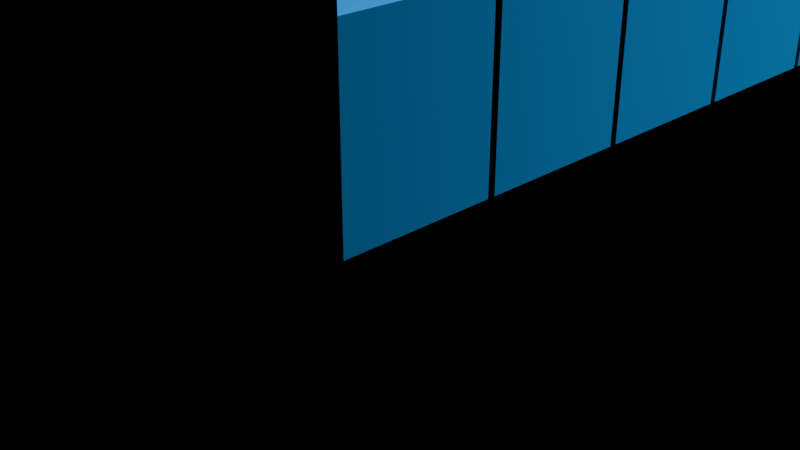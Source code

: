 # Source: visualizer_4.0.blend  (saved by Blender 4.0.36; exported with 4.5.12 LTS)
import bpy
from mathutils import Matrix  # noqa: F401  (used for matrix-valued properties, if any)

bpy.ops.wm.read_factory_settings(use_empty=True)
scene = bpy.context.scene
scene.name = 'Scene'

# ---- collections
col_collection = bpy.data.collections.new('Collection'); scene.collection.children.link(col_collection)

# ---- materials (node trees are filled in below, after node groups)
mat_material = bpy.data.materials.new('Material')
mat_material.alpha_threshold = 0.0
mat_material.use_transparent_shadow = False
mat_material.roughness = 0.5
mat_material.line_color = (0.0, 0.0, 0.0, 1.0)

# ---- node groups
ng_geometry_nodes = bpy.data.node_groups.new('Geometry Nodes', 'GeometryNodeTree')
_s = ng_geometry_nodes.interface.new_socket(name='Geometry', in_out='OUTPUT', socket_type='NodeSocketGeometry')
_s = ng_geometry_nodes.interface.new_socket(name='Geometry', in_out='INPUT', socket_type='NodeSocketGeometry')
_s = ng_geometry_nodes.interface.new_socket(name='Scale', in_out='INPUT', socket_type='NodeSocketFloat')
_s.default_value = 3.6
_s.min_value = 0.0
_s = ng_geometry_nodes.interface.new_socket(name='Value', in_out='INPUT', socket_type='NodeSocketFloat')
_s.default_value = 5.0
_s.min_value = -1e+04
_s.max_value = 1e+04
ng_geometry_nodes.is_modifier = True
# nodes of 'Geometry Nodes' reference scene objects; filled in after objects exist

# ---- material node trees
mat_material.use_nodes = True; mat_material.node_tree.nodes.clear()
_N = mat_material.node_tree.nodes; _L = mat_material.node_tree.links
n0 = _N.new('ShaderNodeOutputMaterial'); n0.name = 'Material Output'; n0.location = (520, 300)
n1 = _N.new('ShaderNodeBsdfPrincipled'); n1.name = 'Principled BSDF'; n1.location = (230, 300)
n1.inputs[1].default_value = 1.0
n1.inputs[2].default_value = 1.0
n1.inputs[3].default_value = 1.45
n2 = _N.new('ShaderNodeTexGradient'); n2.name = 'Gradient Texture'; n2.location = (-571, 132)
n3 = _N.new('ShaderNodeMapping'); n3.name = 'Mapping'; n3.location = (-751, 92)
n3.vector_type = 'TEXTURE'
n3.inputs[1].default_value = (1.0, 0.0, 0.0)
n3.inputs[3].default_value = (-4.7, 1.0, 0.0)
n4 = _N.new('ShaderNodeTexCoord'); n4.name = 'Texture Coordinate'; n4.location = (-931, 92)
n5 = _N.new('ShaderNodeValToRGB'); n5.name = 'Color Ramp'; n5.location = (-320, 260)
n5.color_ramp.interpolation = 'CONSTANT'
while len(n5.color_ramp.elements) > 1: n5.color_ramp.elements.remove(n5.color_ramp.elements[-1])
n5.color_ramp.elements[0].position = 0.0; n5.color_ramp.elements[0].color = (0.06282, 0.0, 0.0, 1.0)
_e = n5.color_ramp.elements.new(0.25); _e.color = (0.25, 0.0, 0.0, 1.0)
_e = n5.color_ramp.elements.new(0.5); _e.color = (0.5, 0.0, 0.0, 1.0)
_e = n5.color_ramp.elements.new(0.75); _e.color = (0.75, 0.0, 0.0, 1.0)
_e = n5.color_ramp.elements.new(1.0); _e.color = (1.0, 0.0, 0.0, 1.0)
n6 = _N.new('ShaderNodeHueSaturation'); n6.name = 'Hue/Saturation/Value'; n6.location = (0, 271)
n6.inputs[0].default_value = 0.1
_L.new(n1.outputs[0], n0.inputs[0])
_L.new(n3.outputs[0], n2.inputs[0])
_L.new(n4.outputs[0], n3.inputs[0])
_L.new(n6.outputs[0], n1.inputs[0])
_L.new(n2.outputs[1], n5.inputs[0])
_L.new(n5.outputs[0], n6.inputs[4])
n0.is_active_output = True

# ---- world
world_world = bpy.data.worlds.new('World'); scene.world = world_world
world_world.use_nodes = True; world_world.node_tree.nodes.clear()
_N = world_world.node_tree.nodes; _L = world_world.node_tree.links
n0 = _N.new('ShaderNodeOutputWorld'); n0.name = 'World Output'; n0.location = (300, 300)
n1 = _N.new('ShaderNodeBackground'); n1.name = 'Background'; n1.location = (10, 300)
n1.inputs[0].default_value = (0.0, 0.0, 0.0, 1.0)
_L.new(n1.outputs[0], n0.inputs[0])
n0.is_active_output = True
world_world.color = (0.05088, 0.05088, 0.05088)
world_world.use_sun_shadow = False
world_world.sun_shadow_jitter_overblur = 0.0

# ---- cameras
cam_camera = bpy.data.cameras.new('Camera')
cam_camera.clip_end = 100.0
cam_camera.ortho_scale = 7.314

# ---- lights
light_area = bpy.data.lights.new('Area', 'AREA')
light_area.transmission_factor = 0.0
light_area.energy = 5e+04
light_area.shadow_maximum_resolution = 0.006
light_area.use_absolute_resolution = True
light_area.size = 20.0
light_area.size_y = 1.0

# ---- meshes
me_plane = bpy.data.meshes.new('Plane')
me_plane.from_pydata([(-2.0, -1.0, 0.0), (0.0, -1.0, 0.0), (-2.0, 1.0, 0.0), (0.0, 1.0, 0.0)], [], [(0, 1, 3, 2)])
_uv = me_plane.uv_layers.new(name='UVMap')
_uv.uv.foreach_set('vector', [0.0, 2.98e-08, 1.0, 0.0, 1.0, 1.0, 0.0, 1.0])
me_plane.materials.append(mat_material)
me_plane.update()
me_plane_001 = bpy.data.meshes.new('Plane.001')
me_plane_001.from_pydata([(-2.0, -1.0, 0.0), (0.0, -1.0, 0.0), (-2.0, 1.0, 0.0), (0.0, 1.0, 0.0)], [], [(0, 1, 3, 2)])
_uv = me_plane_001.uv_layers.new(name='UVMap')
_uv.uv.foreach_set('vector', [0.0, 2.98e-08, 1.0, 0.0, 1.0, 1.0, 0.0, 1.0])
me_plane_001.materials.append(mat_material)
me_plane_001.update()
me_plane_002 = bpy.data.meshes.new('Plane.002')
me_plane_002.from_pydata([(-2.0, -1.0, 0.0), (0.0, -1.0, 0.0), (-2.0, 1.0, 0.0), (0.0, 1.0, 0.0)], [], [(0, 1, 3, 2)])
_uv = me_plane_002.uv_layers.new(name='UVMap')
_uv.uv.foreach_set('vector', [0.0, 2.98e-08, 1.0, 0.0, 1.0, 1.0, 0.0, 1.0])
me_plane_002.materials.append(mat_material)
me_plane_002.update()
me_plane_003 = bpy.data.meshes.new('Plane.003')
me_plane_003.from_pydata([(-2.0, -1.0, 0.0), (0.0, -1.0, 0.0), (-2.0, 1.0, 0.0), (0.0, 1.0, 0.0)], [], [(0, 1, 3, 2)])
_uv = me_plane_003.uv_layers.new(name='UVMap')
_uv.uv.foreach_set('vector', [0.0, 2.98e-08, 1.0, 0.0, 1.0, 1.0, 0.0, 1.0])
me_plane_003.materials.append(mat_material)
me_plane_003.update()
me_plane_004 = bpy.data.meshes.new('Plane.004')
me_plane_004.from_pydata([(-2.0, -1.0, 0.0), (0.0, -1.0, 0.0), (-2.0, 1.0, 0.0), (0.0, 1.0, 0.0)], [], [(0, 1, 3, 2)])
_uv = me_plane_004.uv_layers.new(name='UVMap')
_uv.uv.foreach_set('vector', [0.0, 2.98e-08, 1.0, 0.0, 1.0, 1.0, 0.0, 1.0])
me_plane_004.materials.append(mat_material)
me_plane_004.update()
me_plane_005 = bpy.data.meshes.new('Plane.005')
me_plane_005.from_pydata([(-2.0, -1.0, 0.0), (0.0, -1.0, 0.0), (-2.0, 1.0, 0.0), (0.0, 1.0, 0.0)], [], [(0, 1, 3, 2)])
_uv = me_plane_005.uv_layers.new(name='UVMap')
_uv.uv.foreach_set('vector', [0.0, 2.98e-08, 1.0, 0.0, 1.0, 1.0, 0.0, 1.0])
me_plane_005.materials.append(mat_material)
me_plane_005.update()
me_plane_006 = bpy.data.meshes.new('Plane.006')
me_plane_006.from_pydata([(-2.0, -1.0, 0.0), (0.0, -1.0, 0.0), (-2.0, 1.0, 0.0), (0.0, 1.0, 0.0)], [], [(0, 1, 3, 2)])
_uv = me_plane_006.uv_layers.new(name='UVMap')
_uv.uv.foreach_set('vector', [0.0, 2.98e-08, 1.0, 0.0, 1.0, 1.0, 0.0, 1.0])
me_plane_006.materials.append(mat_material)
me_plane_006.update()
me_plane_007 = bpy.data.meshes.new('Plane.007')
me_plane_007.from_pydata([(-2.0, -1.0, 0.0), (0.0, -1.0, 0.0), (-2.0, 1.0, 0.0), (0.0, 1.0, 0.0)], [], [(0, 1, 3, 2)])
_uv = me_plane_007.uv_layers.new(name='UVMap')
_uv.uv.foreach_set('vector', [0.0, 2.98e-08, 1.0, 0.0, 1.0, 1.0, 0.0, 1.0])
me_plane_007.materials.append(mat_material)
me_plane_007.update()
me_plane_008 = bpy.data.meshes.new('Plane.008')
me_plane_008.from_pydata([(-2.0, -1.0, 0.0), (0.0, -1.0, 0.0), (-2.0, 1.0, 0.0), (0.0, 1.0, 0.0)], [], [(0, 1, 3, 2)])
_uv = me_plane_008.uv_layers.new(name='UVMap')
_uv.uv.foreach_set('vector', [0.0, 2.98e-08, 1.0, 0.0, 1.0, 1.0, 0.0, 1.0])
me_plane_008.materials.append(mat_material)
me_plane_008.update()
me_plane_009 = bpy.data.meshes.new('Plane.009')
me_plane_009.from_pydata([(-2.0, -1.0, 0.0), (0.0, -1.0, 0.0), (-2.0, 1.0, 0.0), (0.0, 1.0, 0.0)], [], [(0, 1, 3, 2)])
_uv = me_plane_009.uv_layers.new(name='UVMap')
_uv.uv.foreach_set('vector', [0.0, 2.98e-08, 1.0, 0.0, 1.0, 1.0, 0.0, 1.0])
me_plane_009.materials.append(mat_material)
me_plane_009.update()
me_plane_011 = bpy.data.meshes.new('Plane.011')
me_plane_011.from_pydata([(-2.0, -1.0, 0.0), (0.0, -1.0, 0.0), (-2.0, 1.0, 0.0), (0.0, 1.0, 0.0)], [], [(0, 1, 3, 2)])
_uv = me_plane_011.uv_layers.new(name='UVMap')
_uv.uv.foreach_set('vector', [0.0, 2.98e-08, 1.0, 0.0, 1.0, 1.0, 0.0, 1.0])
me_plane_011.materials.append(mat_material)
me_plane_011.update()

# ---- objects
ob_camera = bpy.data.objects.new('Camera', cam_camera)
ob_plane = bpy.data.objects.new('Plane', me_plane)
ob_plane_001 = bpy.data.objects.new('Plane.001', me_plane_001)
ob_plane_002 = bpy.data.objects.new('Plane.002', me_plane_002)
ob_plane_003 = bpy.data.objects.new('Plane.003', me_plane_003)
ob_plane_004 = bpy.data.objects.new('Plane.004', me_plane_004)
ob_plane_005 = bpy.data.objects.new('Plane.005', me_plane_005)
ob_plane_006 = bpy.data.objects.new('Plane.006', me_plane_006)
ob_plane_007 = bpy.data.objects.new('Plane.007', me_plane_007)
ob_plane_008 = bpy.data.objects.new('Plane.008', me_plane_008)
ob_plane_009 = bpy.data.objects.new('Plane.009', me_plane_009)
ob_plane_011 = bpy.data.objects.new('Plane.011', me_plane_011)
ob_speaker = bpy.data.objects.new('Speaker', None)
ob_area = bpy.data.objects.new('Area', light_area)
_N = ng_geometry_nodes.nodes; _L = ng_geometry_nodes.links
n0 = _N.new('NodeGroupOutput'); n0.name = 'Group Output'; n0.location = (550, 0)
n1 = _N.new('GeometryNodeObjectInfo'); n1.name = 'Object Info'; n1.location = (-340, -80)
n1.inputs[0].default_value = ob_plane
n2 = _N.new('ShaderNodeMath'); n2.name = 'Math'; n2.location = (-660, -80)
n2.operation = 'MULTIPLY'
n2.inputs[1].default_value = 5.0
n3 = _N.new('NodeGroupInput'); n3.name = 'Group Input'; n3.location = (-660, 60)
n4 = _N.new('GeometryNodeScaleElements'); n4.name = 'Scale Elements'; n4.location = (-120, 34)
n4.scale_mode = 'SINGLE_AXIS'
n5 = _N.new('GeometryNodeExtrudeMesh'); n5.name = 'Extrude Mesh'; n5.location = (100, -40)
n5.inputs[3].default_value = 0.3
n5.inputs[4].default_value = False
_L.new(n3.outputs[0], n4.inputs[0])
_L.new(n1.outputs[1], n4.inputs[3])
_L.new(n2.outputs[0], n4.inputs[2])
_L.new(n3.outputs[1], n2.inputs[0])
_L.new(n4.outputs[0], n5.inputs[0])
_L.new(n5.outputs[0], n0.inputs[0])
n0.is_active_output = True

# ---- transforms, parenting, visibility, modifiers, constraints
ob_camera.location = (7.359, -6.926, 4.958)
ob_camera.rotation_euler = (1.109, 0.0, 0.8149)
ob_camera.lock_rotations_4d = False
ob_camera.empty_display_type = 'ARROWS'
ob_camera.color = (0.0, 0.0, 0.0, 0.0)
ob_camera.display_type = 'WIRE'
ob_camera.lineart.crease_threshold = 0.0
ob_plane.location = (0.0, 0.0, 0.0)
ob_plane.rotation_euler = (-0.0, 1.571, 0.0)
_m = ob_plane.modifiers.new('GeometryNodes', 'NODES')
_m.node_group = ng_geometry_nodes
_gi = [s.identifier for s in ng_geometry_nodes.interface.items_tree if s.item_type == 'SOCKET' and s.in_out == 'INPUT']
_m[_gi[1]] = 0.2673  # Scale
ob_plane_001.location = (0.0, 2.1, 0.0)
ob_plane_001.rotation_euler = (-0.0, 1.571, 0.0)
_m = ob_plane_001.modifiers.new('GeometryNodes', 'NODES')
_m.node_group = ng_geometry_nodes
_gi = [s.identifier for s in ng_geometry_nodes.interface.items_tree if s.item_type == 'SOCKET' and s.in_out == 'INPUT']
_m[_gi[1]] = 0.8525  # Scale
ob_plane_002.location = (0.0, 4.2, 0.0)
ob_plane_002.rotation_euler = (-0.0, 1.571, 0.0)
_m = ob_plane_002.modifiers.new('GeometryNodes', 'NODES')
_m.node_group = ng_geometry_nodes
_gi = [s.identifier for s in ng_geometry_nodes.interface.items_tree if s.item_type == 'SOCKET' and s.in_out == 'INPUT']
_m[_gi[1]] = 0.6002  # Scale
ob_plane_003.location = (0.0, 6.3, 0.0)
ob_plane_003.rotation_euler = (-0.0, 1.571, 0.0)
_m = ob_plane_003.modifiers.new('GeometryNodes', 'NODES')
_m.node_group = ng_geometry_nodes
_gi = [s.identifier for s in ng_geometry_nodes.interface.items_tree if s.item_type == 'SOCKET' and s.in_out == 'INPUT']
_m[_gi[1]] = 0.2865  # Scale
ob_plane_004.location = (0.0, 8.4, 0.0)
ob_plane_004.rotation_euler = (-0.0, 1.571, 0.0)
_m = ob_plane_004.modifiers.new('GeometryNodes', 'NODES')
_m.node_group = ng_geometry_nodes
_gi = [s.identifier for s in ng_geometry_nodes.interface.items_tree if s.item_type == 'SOCKET' and s.in_out == 'INPUT']
_m[_gi[1]] = 0.1415  # Scale
ob_plane_005.location = (0.0, 10.5, 0.0)
ob_plane_005.rotation_euler = (-0.0, 1.571, 0.0)
_m = ob_plane_005.modifiers.new('GeometryNodes', 'NODES')
_m.node_group = ng_geometry_nodes
_gi = [s.identifier for s in ng_geometry_nodes.interface.items_tree if s.item_type == 'SOCKET' and s.in_out == 'INPUT']
_m[_gi[1]] = 0.0635  # Scale
ob_plane_006.location = (0.0, 12.6, 0.0)
ob_plane_006.rotation_euler = (-0.0, 1.571, 0.0)
_m = ob_plane_006.modifiers.new('GeometryNodes', 'NODES')
_m.node_group = ng_geometry_nodes
_gi = [s.identifier for s in ng_geometry_nodes.interface.items_tree if s.item_type == 'SOCKET' and s.in_out == 'INPUT']
_m[_gi[1]] = 0.02177  # Scale
ob_plane_007.location = (0.0, 14.7, 0.0)
ob_plane_007.rotation_euler = (-0.0, 1.571, 0.0)
_m = ob_plane_007.modifiers.new('GeometryNodes', 'NODES')
_m.node_group = ng_geometry_nodes
_gi = [s.identifier for s in ng_geometry_nodes.interface.items_tree if s.item_type == 'SOCKET' and s.in_out == 'INPUT']
_m[_gi[1]] = 0.005588  # Scale
ob_plane_008.location = (0.0, 16.8, 0.0)
ob_plane_008.rotation_euler = (-0.0, 1.571, 0.0)
_m = ob_plane_008.modifiers.new('GeometryNodes', 'NODES')
_m.node_group = ng_geometry_nodes
_gi = [s.identifier for s in ng_geometry_nodes.interface.items_tree if s.item_type == 'SOCKET' and s.in_out == 'INPUT']
_m[_gi[1]] = 0.002971  # Scale
ob_plane_009.location = (0.0, 18.9, 0.0)
ob_plane_009.rotation_euler = (-0.0, 1.571, 0.0)
_m = ob_plane_009.modifiers.new('GeometryNodes', 'NODES')
_m.node_group = ng_geometry_nodes
_gi = [s.identifier for s in ng_geometry_nodes.interface.items_tree if s.item_type == 'SOCKET' and s.in_out == 'INPUT']
_m[_gi[1]] = 0.002071  # Scale
ob_plane_011.location = (0.0, 23.1, 0.0)
ob_plane_011.rotation_euler = (-0.0, 1.571, 0.0)
_m = ob_plane_011.modifiers.new('GeometryNodes', 'NODES')
_m.node_group = ng_geometry_nodes
_gi = [s.identifier for s in ng_geometry_nodes.interface.items_tree if s.item_type == 'SOCKET' and s.in_out == 'INPUT']
_m[_gi[1]] = 0.7418  # Scale
ob_speaker.location = (0.0, 0.0, 0.0)
ob_speaker.track_axis = 'NEG_Z'
ob_speaker.up_axis = 'Y'
ob_speaker.empty_image_offset = (0.0, 0.0)
ob_area.location = (14.0, 12.0, 5.0)
ob_area.rotation_euler = (0.0, 1.222, 0.0)

# ---- collection membership
col_collection.objects.link(ob_camera)
col_collection.objects.link(ob_plane)
col_collection.objects.link(ob_plane_001)
col_collection.objects.link(ob_plane_002)
col_collection.objects.link(ob_plane_003)
col_collection.objects.link(ob_plane_004)
col_collection.objects.link(ob_plane_005)
col_collection.objects.link(ob_plane_006)
col_collection.objects.link(ob_plane_007)
col_collection.objects.link(ob_plane_008)
col_collection.objects.link(ob_plane_009)
col_collection.objects.link(ob_plane_011)
col_collection.objects.link(ob_speaker)
col_collection.objects.link(ob_area)

# ---- scene / render settings (as saved in the file)
scene.camera = ob_camera
scene.frame_start = 1; scene.frame_end = 3432; scene.frame_set(2570)
scene.render.engine = 'BLENDER_EEVEE_NEXT'
scene.cycles.sampling_pattern = 'TABULATED_SOBOL'
bpy.context.view_layer.update()
